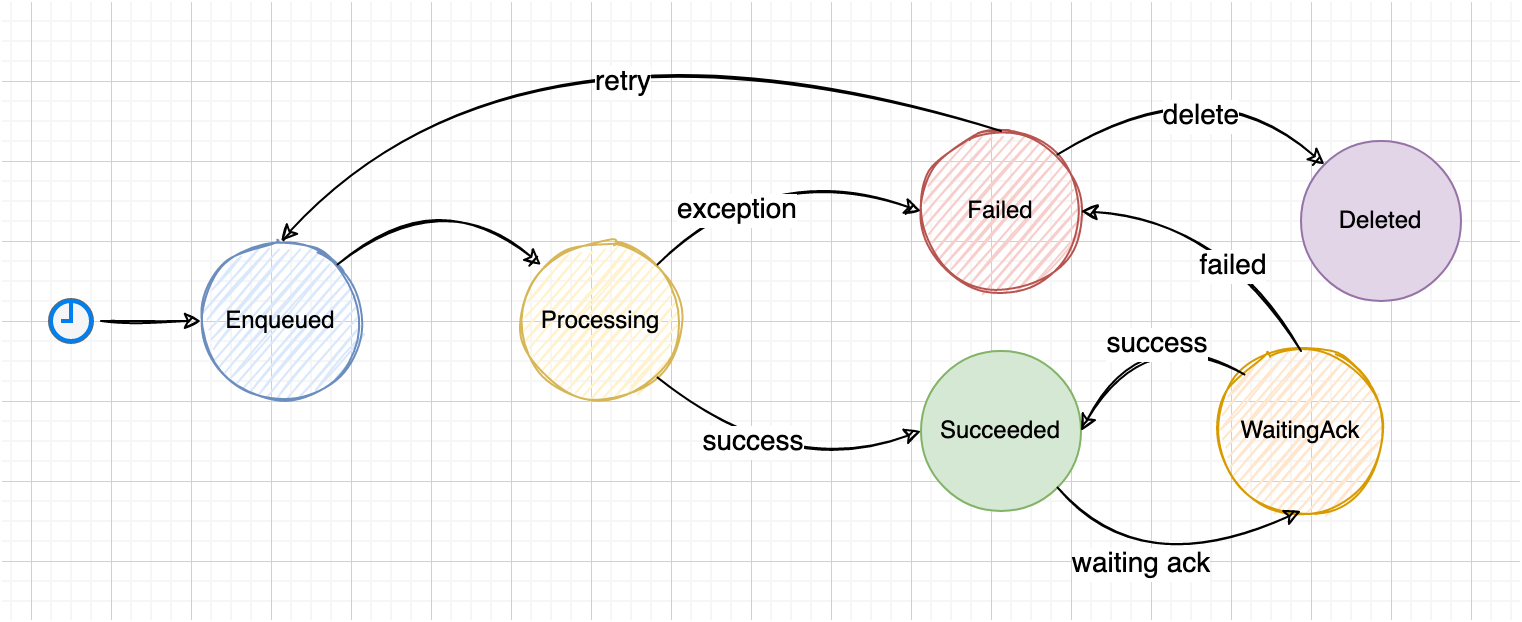

The diagram above was exported from draw.io. Its source (the exported page's mxGraphModel, read from the mxfile embedded in the PNG):
<mxGraphModel dx="946" dy="640" grid="1" gridSize="10" guides="1" tooltips="1" connect="1" arrows="1" fold="1" page="1" pageScale="1" pageWidth="850" pageHeight="1100" math="0" shadow="0">
  <root>
    <mxCell id="0" />
    <mxCell id="1" parent="0" />
    <mxCell id="2" value="Enqueued" style="ellipse;whiteSpace=wrap;html=1;aspect=fixed;fillColor=#dae8fc;sketch=1;strokeColor=#6c8ebf;" vertex="1" parent="1">
      <mxGeometry x="140" y="600" width="80" height="80" as="geometry" />
    </mxCell>
    <mxCell id="3" value="Processing" style="ellipse;whiteSpace=wrap;html=1;aspect=fixed;fillColor=#fff2cc;sketch=1;strokeColor=#d6b656;shadow=0;" vertex="1" parent="1">
      <mxGeometry x="300" y="600" width="80" height="80" as="geometry" />
    </mxCell>
    <mxCell id="4" value="Succeeded" style="ellipse;whiteSpace=wrap;html=1;aspect=fixed;fillColor=#d5e8d4;sketch=0;strokeColor=#82b366;shadow=0;" vertex="1" parent="1">
      <mxGeometry x="500" y="655" width="80" height="80" as="geometry" />
    </mxCell>
    <mxCell id="5" value="Failed" style="ellipse;whiteSpace=wrap;html=1;aspect=fixed;fillColor=#f8cecc;sketch=1;strokeColor=#b85450;shadow=0;" vertex="1" parent="1">
      <mxGeometry x="500" y="545" width="80" height="80" as="geometry" />
    </mxCell>
    <mxCell id="6" value="Deleted" style="ellipse;whiteSpace=wrap;html=1;aspect=fixed;fillColor=#e1d5e7;sketch=0;strokeColor=#9673a6;shadow=0;" vertex="1" parent="1">
      <mxGeometry x="690" y="550" width="80" height="80" as="geometry" />
    </mxCell>
    <mxCell id="7" value="" style="curved=1;endArrow=classic;html=1;exitX=1;exitY=0;exitDx=0;exitDy=0;sketch=1;" edge="1" source="2" parent="1">
      <mxGeometry width="50" height="50" relative="1" as="geometry">
        <mxPoint x="170" y="530" as="sourcePoint" />
        <mxPoint x="310" y="612" as="targetPoint" />
        <Array as="points">
          <mxPoint x="260" y="570" />
        </Array>
      </mxGeometry>
    </mxCell>
    <mxCell id="8" value="" style="curved=1;endArrow=classic;html=1;exitX=1;exitY=0;exitDx=0;exitDy=0;sketch=1;entryX=0;entryY=0.5;entryDx=0;entryDy=0;" edge="1" source="3" target="5" parent="1">
      <mxGeometry width="50" height="50" relative="1" as="geometry">
        <mxPoint x="370.00427124746193" y="561.7157287525381" as="sourcePoint" />
        <mxPoint x="500" y="580" as="targetPoint" />
        <Array as="points">
          <mxPoint x="420" y="560" />
        </Array>
      </mxGeometry>
    </mxCell>
    <mxCell id="9" value="exception" style="edgeLabel;html=1;align=center;verticalAlign=middle;resizable=0;points=[];fontSize=14;" vertex="1" connectable="0" parent="8">
      <mxGeometry x="-0.3924" y="-8" relative="1" as="geometry">
        <mxPoint y="1" as="offset" />
      </mxGeometry>
    </mxCell>
    <mxCell id="10" value="" style="curved=1;endArrow=classic;html=1;exitX=1;exitY=1;exitDx=0;exitDy=0;sketch=1;entryX=0;entryY=0.5;entryDx=0;entryDy=0;" edge="1" source="3" target="4" parent="1">
      <mxGeometry width="50" height="50" relative="1" as="geometry">
        <mxPoint x="383.00427124746216" y="661.7157287525379" as="sourcePoint" />
        <mxPoint x="470" y="708" as="targetPoint" />
        <Array as="points">
          <mxPoint x="430" y="720" />
        </Array>
      </mxGeometry>
    </mxCell>
    <mxCell id="11" value="success" style="edgeLabel;html=1;align=center;verticalAlign=middle;resizable=0;points=[];fontSize=14;" vertex="1" connectable="0" parent="10">
      <mxGeometry x="-0.2562" y="6" relative="1" as="geometry">
        <mxPoint x="-1" as="offset" />
      </mxGeometry>
    </mxCell>
    <mxCell id="12" style="edgeStyle=orthogonalEdgeStyle;rounded=1;sketch=1;orthogonalLoop=1;jettySize=auto;html=1;entryX=0;entryY=0.5;entryDx=0;entryDy=0;" edge="1" source="13" target="2" parent="1">
      <mxGeometry relative="1" as="geometry" />
    </mxCell>
    <mxCell id="13" value="" style="ellipse;html=1;shape=startState;strokeColor=#666666;shadow=0;sketch=0;fillColor=#f5f5f5;fontColor=#333333;" vertex="1" parent="1">
      <mxGeometry x="60" y="625" width="30" height="30" as="geometry" />
    </mxCell>
    <mxCell id="14" value="" style="curved=1;endArrow=classic;html=1;exitX=0.5;exitY=0;exitDx=0;exitDy=0;sketch=1;entryX=0.5;entryY=0;entryDx=0;entryDy=0;" edge="1" source="5" target="2" parent="1">
      <mxGeometry width="50" height="50" relative="1" as="geometry">
        <mxPoint x="260.00427124746216" y="493.28427124746213" as="sourcePoint" />
        <mxPoint x="403.4357287525379" y="533.2842712474621" as="targetPoint" />
        <Array as="points">
          <mxPoint x="300" y="470" />
        </Array>
      </mxGeometry>
    </mxCell>
    <mxCell id="15" value="retry" style="edgeLabel;html=1;align=center;verticalAlign=middle;resizable=0;points=[];fontSize=14;" vertex="1" connectable="0" parent="14">
      <mxGeometry x="-0.1199" y="34" relative="1" as="geometry">
        <mxPoint x="1" y="-1" as="offset" />
      </mxGeometry>
    </mxCell>
    <mxCell id="16" value="" style="curved=1;endArrow=classic;html=1;exitX=1;exitY=0;exitDx=0;exitDy=0;sketch=1;entryX=0;entryY=0;entryDx=0;entryDy=0;" edge="1" source="5" target="6" parent="1">
      <mxGeometry width="50" height="50" relative="1" as="geometry">
        <mxPoint x="600.0042712474622" y="511.71572875253787" as="sourcePoint" />
        <mxPoint x="731.72" y="485" as="targetPoint" />
        <Array as="points">
          <mxPoint x="640" y="510" />
        </Array>
      </mxGeometry>
    </mxCell>
    <mxCell id="17" value="delete" style="edgeLabel;html=1;align=center;verticalAlign=middle;resizable=0;points=[];fontSize=14;" vertex="1" connectable="0" parent="16">
      <mxGeometry x="-0.3924" y="-8" relative="1" as="geometry">
        <mxPoint x="25" y="1" as="offset" />
      </mxGeometry>
    </mxCell>
    <mxCell id="18" value="" style="rounded=0;whiteSpace=wrap;html=1;shadow=0;sketch=0;fontSize=14;fillColor=none;strokeColor=#FFFFFF;" vertex="1" parent="1">
      <mxGeometry x="40" y="480" width="760" height="310" as="geometry" />
    </mxCell>
    <mxCell id="19" value="" style="html=1;verticalLabelPosition=bottom;align=center;labelBackgroundColor=#ffffff;verticalAlign=top;strokeWidth=2;strokeColor=#0080F0;shadow=0;dashed=0;shape=mxgraph.ios7.icons.clock;sketch=0;fontSize=14;fillColor=none;" vertex="1" parent="1">
      <mxGeometry x="65" y="630" width="20" height="20" as="geometry" />
    </mxCell>
    <mxCell id="20" value="WaitingAck" style="ellipse;whiteSpace=wrap;html=1;aspect=fixed;fillColor=#ffe6cc;sketch=1;strokeColor=#d79b00;shadow=0;" vertex="1" parent="1">
      <mxGeometry x="650" y="655" width="80" height="80" as="geometry" />
    </mxCell>
    <mxCell id="21" value="" style="curved=1;endArrow=classic;html=1;exitX=1;exitY=1;exitDx=0;exitDy=0;sketch=1;entryX=0.5;entryY=1;entryDx=0;entryDy=0;" edge="1" source="4" target="20" parent="1">
      <mxGeometry width="50" height="50" relative="1" as="geometry">
        <mxPoint x="590.0042712474622" y="760.0042712474622" as="sourcePoint" />
        <mxPoint x="721.72" y="786.72" as="targetPoint" />
        <Array as="points">
          <mxPoint x="610" y="770" />
        </Array>
      </mxGeometry>
    </mxCell>
    <mxCell id="22" value="waiting ack" style="edgeLabel;html=1;align=center;verticalAlign=middle;resizable=0;points=[];fontSize=14;" vertex="1" connectable="0" parent="21">
      <mxGeometry x="-0.2562" y="6" relative="1" as="geometry">
        <mxPoint x="-1" as="offset" />
      </mxGeometry>
    </mxCell>
    <mxCell id="23" value="" style="curved=1;endArrow=classic;html=1;exitX=0;exitY=0;exitDx=0;exitDy=0;sketch=1;" edge="1" source="20" parent="1">
      <mxGeometry width="50" height="50" relative="1" as="geometry">
        <mxPoint x="608.2842712474621" y="810.0042712474622" as="sourcePoint" />
        <mxPoint x="580" y="695" as="targetPoint" />
        <Array as="points">
          <mxPoint x="610" y="640" />
        </Array>
      </mxGeometry>
    </mxCell>
    <mxCell id="24" value="success" style="edgeLabel;html=1;align=center;verticalAlign=middle;resizable=0;points=[];fontSize=14;" vertex="1" connectable="0" parent="23">
      <mxGeometry x="-0.2562" y="6" relative="1" as="geometry">
        <mxPoint x="-1" as="offset" />
      </mxGeometry>
    </mxCell>
    <mxCell id="25" value="" style="curved=1;endArrow=classic;html=1;exitX=0.5;exitY=0;exitDx=0;exitDy=0;sketch=1;entryX=1;entryY=0.5;entryDx=0;entryDy=0;" edge="1" source="20" target="5" parent="1">
      <mxGeometry width="50" height="50" relative="1" as="geometry">
        <mxPoint x="671.7157287525379" y="676.7157287525379" as="sourcePoint" />
        <mxPoint x="590" y="705" as="targetPoint" />
        <Array as="points">
          <mxPoint x="650" y="590" />
        </Array>
      </mxGeometry>
    </mxCell>
    <mxCell id="26" value="failed" style="edgeLabel;html=1;align=center;verticalAlign=middle;resizable=0;points=[];fontSize=14;" vertex="1" connectable="0" parent="25">
      <mxGeometry x="-0.2562" y="6" relative="1" as="geometry">
        <mxPoint x="-1" as="offset" />
      </mxGeometry>
    </mxCell>
  </root>
</mxGraphModel>